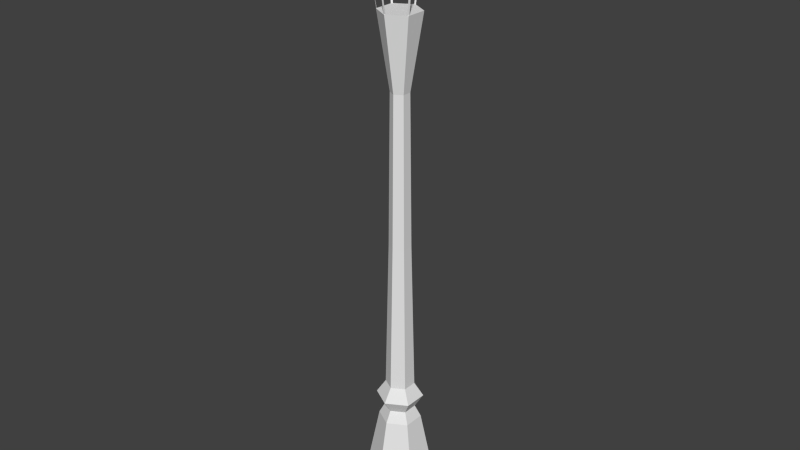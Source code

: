 # Source: StreetLamp.blend  (saved by Blender 2.75.0; exported with 4.5.12 LTS)
import bpy
from mathutils import Matrix  # noqa: F401  (used for matrix-valued properties, if any)

bpy.ops.wm.read_factory_settings(use_empty=True)
scene = bpy.context.scene
scene.name = 'Scene'

# ---- collections
col_collection_1 = bpy.data.collections.new('Collection 1'); scene.collection.children.link(col_collection_1)

# ---- world
world_world = bpy.data.worlds.new('World'); scene.world = world_world
world_world.color = (0.05088, 0.05088, 0.05088)
world_world.use_sun_shadow = False
world_world.sun_shadow_jitter_overblur = 0.0
world_world.cycles.sampling_method = 'MANUAL'
world_world.cycles.sample_map_resolution = 256

# ---- meshes
me_cylinder = bpy.data.meshes.new('Cylinder')
me_cylinder.from_pydata([(9.934e-09, 0.3882, 0.0), (0.2217, 0.128, 4.741), (0.3362, 0.1941, 0.0), (0.3362, -0.1941, 0.0), (-2.4e-08, -0.3882, 0.0), (-0.3362, -0.1941, 0.0), (-0.3362, 0.1941, 0.0), (9.934e-09, 0.3882, 0.0698), (0.3362, 0.1941, 0.0698), (0.3362, -0.1941, 0.0698), (-2.4e-08, -0.3882, 0.0698), (-0.3362, -0.1941, 0.0698), (-0.3362, 0.1941, 0.0698), (7.02e-09, 0.2743, 0.1585), (0.2376, 0.1372, 0.1585), (0.2376, -0.1372, 0.1585), (-1.696e-08, -0.2743, 0.1585), (-0.2376, -0.1372, 0.1585), (-0.2376, 0.1372, 0.1585), (8.215e-09, 0.3019, 0.2151), (0.2614, 0.1509, 0.2151), (0.2614, -0.1509, 0.2151), (-1.818e-08, -0.3019, 0.2151), (-0.2614, -0.1509, 0.2151), (-0.2614, 0.1509, 0.2151), (8.384e-09, 0.272, 0.2723), (0.2355, 0.136, 0.2723), (0.2355, -0.136, 0.2723), (-1.539e-08, -0.272, 0.2723), (-0.2355, -0.136, 0.2723), (-0.2355, 0.136, 0.2723), (7.065e-09, 0.1717, 0.7781), (0.1487, 0.08584, 0.7781), (0.1487, -0.08584, 0.7781), (-7.944e-09, -0.1717, 0.7781), (-0.1487, -0.08584, 0.7781), (-0.1487, 0.08584, 0.7781), (5.728e-09, 0.07401, 3.579), (0.0641, 0.03701, 3.579), (0.0641, -0.03701, 3.579), (-7.43e-10, -0.07401, 3.579), (-0.0641, -0.03701, 3.579), (-0.0641, 0.03701, 3.579), (0.0758, 0.04377, 2.346), (0.0758, -0.04377, 2.346), (-1.828e-09, -0.08753, 2.346), (-0.0758, -0.04377, 2.346), (-0.0758, 0.04377, 2.346), (5.825e-09, 0.08753, 2.346), (0.1059, 0.06112, 0.8729), (0.1059, -0.06112, 0.8729), (-4.366e-09, -0.1222, 0.8729), (-0.1059, -0.06112, 0.8729), (-0.1059, 0.06112, 0.8729), (6.321e-09, 0.1222, 0.8729), (6.246e-09, 0.117, 1.096), (0.1013, 0.0585, 1.096), (0.1013, -0.0585, 1.096), (-3.982e-09, -0.117, 1.096), (-0.1013, -0.0585, 1.096), (-0.1013, 0.0585, 1.096), (0.1652, 0.09541, 0.9843), (0.1652, -0.09541, 0.9843), (-7.774e-09, -0.1908, 0.9843), (-0.1652, -0.09541, 0.9843), (-0.1652, 0.09541, 0.9843), (8.907e-09, 0.1908, 0.9843), (0.2191, 0.1353, 4.734), (0.2267, 0.1221, 4.734), (1.087e-08, 0.2561, 4.741), (-0.007643, 0.2574, 4.734), (0.007643, 0.2574, 4.734), (1.087e-08, -4.967e-09, 5.04), (6.625e-09, 0.1679, 4.176), (-0.1454, 0.08395, 4.176), (-0.1454, -0.08395, 4.176), (-8.052e-09, -0.1679, 4.176), (0.1454, -0.08395, 4.176), (0.1454, 0.08395, 4.176), (0.2191, -0.1353, 4.734), (0.2267, -0.1221, 4.734), (0.2217, -0.128, 4.741), (-0.007643, -0.2574, 4.734), (0.007643, -0.2574, 4.734), (1.087e-08, -0.2561, 4.741), (-0.2267, -0.1221, 4.734), (-0.2191, -0.1353, 4.734), (-0.2217, -0.128, 4.741), (-0.2191, 0.1353, 4.734), (-0.2267, 0.1221, 4.734), (-0.2217, 0.128, 4.741), (-0.007643, 0.1635, 4.176), (0.007643, 0.1635, 4.176), (-0.1454, 0.07512, 4.176), (-0.1378, 0.08836, 4.176), (-0.1378, -0.08836, 4.176), (-0.1454, -0.07512, 4.176), (0.007643, -0.1635, 4.176), (-0.007643, -0.1635, 4.176), (0.1454, -0.07512, 4.176), (0.1378, -0.08836, 4.176), (0.1378, 0.08836, 4.176), (0.1454, 0.07512, 4.176)], [], [(91, 70, 71, 92), (88, 94, 93, 89), (88, 89, 90), (85, 86, 87), (40, 76, 75, 41), (82, 83, 84), (79, 80, 81), (0, 2, 3, 4, 5, 6), (6, 12, 7, 0), (5, 11, 12, 6), (4, 10, 11, 5), (3, 9, 10, 4), (2, 8, 9, 3), (0, 7, 8, 2), (12, 18, 13, 7), (11, 17, 18, 12), (10, 16, 17, 11), (9, 15, 16, 10), (8, 14, 15, 9), (7, 13, 14, 8), (18, 24, 19, 13), (17, 23, 24, 18), (16, 22, 23, 17), (15, 21, 22, 16), (14, 20, 21, 15), (13, 19, 20, 14), (24, 30, 25, 19), (23, 29, 30, 24), (22, 28, 29, 23), (21, 27, 28, 22), (20, 26, 27, 21), (19, 25, 26, 20), (30, 36, 31, 25), (29, 35, 36, 30), (28, 34, 35, 29), (27, 33, 34, 28), (26, 32, 33, 27), (25, 31, 32, 26), (47, 42, 37, 48), (46, 41, 42, 47), (45, 40, 41, 46), (44, 39, 40, 45), (43, 38, 39, 44), (48, 37, 38, 43), (55, 48, 43, 56), (56, 43, 44, 57), (57, 44, 45, 58), (58, 45, 46, 59), (59, 46, 47, 60), (60, 47, 48, 55), (36, 53, 54, 31), (35, 52, 53, 36), (34, 51, 52, 35), (33, 50, 51, 34), (32, 49, 50, 33), (31, 54, 49, 32), (65, 60, 55, 66), (64, 59, 60, 65), (63, 58, 59, 64), (62, 57, 58, 63), (61, 56, 57, 62), (66, 55, 56, 61), (54, 66, 61, 49), (49, 61, 62, 50), (50, 62, 63, 51), (51, 63, 64, 52), (52, 64, 65, 53), (53, 65, 66, 54), (68, 67, 1), (71, 70, 69), (68, 1, 72, 81, 80), (79, 81, 72, 84, 83), (82, 84, 72, 87, 86), (85, 87, 72, 90, 89), (39, 77, 76, 40), (38, 78, 77, 39), (37, 73, 78, 38), (41, 75, 74, 42), (42, 74, 73, 37), (88, 90, 72, 69, 70), (71, 69, 72, 1, 67), (85, 96, 95, 86), (82, 98, 97, 83), (79, 100, 99, 80), (68, 102, 101, 67), (70, 71, 67, 68, 80, 79, 83, 82, 86, 85, 89, 88), (73, 74, 75, 76, 77, 78)])
me_cylinder.use_remesh_preserve_volume = False
me_cylinder.use_remesh_preserve_attributes = False
me_cylinder.use_mirror_vertex_groups = False
me_cylinder.update()

# ---- objects
ob_cylinder = bpy.data.objects.new('Cylinder', me_cylinder)

# ---- transforms, parenting, visibility, modifiers, constraints
ob_cylinder.location = (-9.934e-09, 0.0, 0.0)
ob_cylinder.lineart.crease_threshold = 0.0

# ---- collection membership
col_collection_1.objects.link(ob_cylinder)

# ---- scene / render settings (as saved in the file)
scene.frame_start = 1; scene.frame_end = 250; scene.frame_set(1)
scene.render.engine = 'BLENDER_EEVEE_NEXT'
scene.render.resolution_percentage = 50
scene.render.dither_intensity = 0.0
scene.cycles.use_denoising = False
scene.cycles.samples = 10
scene.cycles.sampling_pattern = 'TABULATED_SOBOL'
scene.cycles.light_sampling_threshold = 0.0
scene.cycles.use_adaptive_sampling = False
scene.cycles.use_light_tree = False
scene.cycles.blur_glossy = 0.0
scene.cycles.pixel_filter_type = 'GAUSSIAN'
scene.cycles.sample_clamp_indirect = 0.0
scene.view_settings.view_transform = 'Standard'
bpy.context.view_layer.update()

# ---- added for rendering (the .blend has no active camera and no usable light): camera, sun
cam_auto = bpy.data.cameras.new('AutoCamera')
cam_auto.lens = 50.0
cam_auto.sensor_width = 36.0
cam_auto.clip_end = 1000.0
ob_auto_camera = bpy.data.objects.new('AutoCamera', cam_auto)
scene.collection.objects.link(ob_auto_camera)
ob_auto_camera.location = (4.75874, -5.71048, 6.32686)
ob_auto_camera.rotation_euler = (1.09748, -7.21219e-08, 0.694738)
scene.camera = ob_auto_camera
light_auto_sun = bpy.data.lights.new('AutoSun', 'SUN')
light_auto_sun.energy = 3.0
light_auto_sun.angle = 0.0523599
ob_auto_sun = bpy.data.objects.new('AutoSun', light_auto_sun)
scene.collection.objects.link(ob_auto_sun)
ob_auto_sun.rotation_euler = (0.872665, 0.174533, 0.523599)
bpy.context.view_layer.update()
